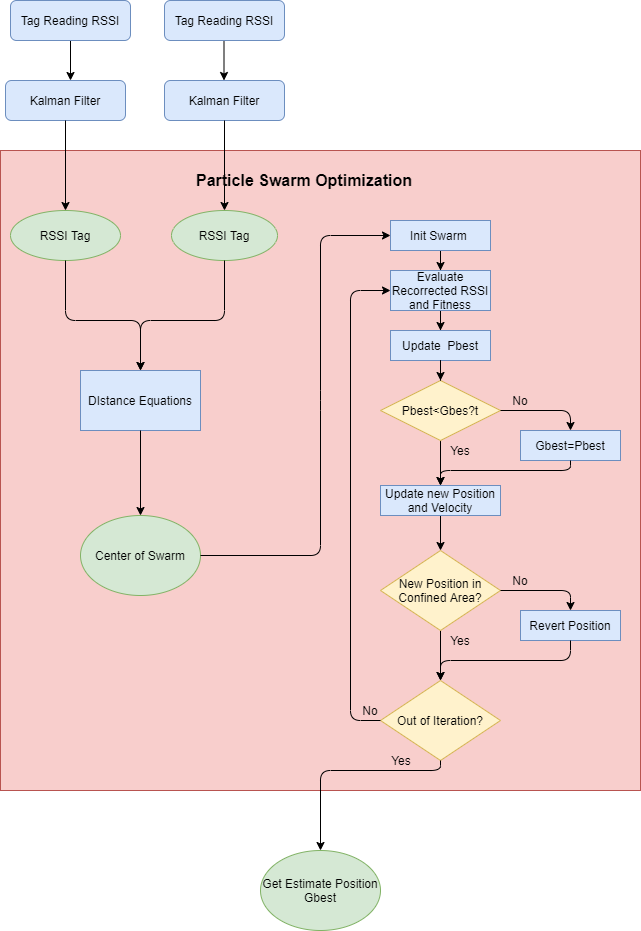

The diagram above was exported from draw.io. Its source (the exported page's mxGraphModel, read from the mxfile embedded in the PNG):
<mxGraphModel dx="1102" dy="614" grid="1" gridSize="10" guides="1" tooltips="1" connect="1" arrows="1" fold="1" page="1" pageScale="1" pageWidth="827" pageHeight="1169" math="0" shadow="0">
  <root>
    <mxCell id="WIyWlLk6GJQsqaUBKTNV-0" />
    <mxCell id="WIyWlLk6GJQsqaUBKTNV-1" parent="WIyWlLk6GJQsqaUBKTNV-0" />
    <mxCell id="_r_8tHAVNlryzxrSulTY-3" value="" style="edgeStyle=orthogonalEdgeStyle;rounded=0;orthogonalLoop=1;jettySize=auto;html=1;" edge="1" parent="WIyWlLk6GJQsqaUBKTNV-1" source="WIyWlLk6GJQsqaUBKTNV-3">
      <mxGeometry relative="1" as="geometry">
        <mxPoint x="180" y="150" as="targetPoint" />
      </mxGeometry>
    </mxCell>
    <mxCell id="WIyWlLk6GJQsqaUBKTNV-3" value="Tag Reading RSSI" style="rounded=1;whiteSpace=wrap;html=1;fontSize=12;glass=0;strokeWidth=1;shadow=0;fillColor=#dae8fc;strokeColor=#6c8ebf;" parent="WIyWlLk6GJQsqaUBKTNV-1" vertex="1">
      <mxGeometry x="120" y="70" width="120" height="40" as="geometry" />
    </mxCell>
    <mxCell id="_r_8tHAVNlryzxrSulTY-2" value="Kalman Filter" style="rounded=1;whiteSpace=wrap;html=1;fontSize=12;glass=0;strokeWidth=1;shadow=0;fillColor=#dae8fc;strokeColor=#6c8ebf;" vertex="1" parent="WIyWlLk6GJQsqaUBKTNV-1">
      <mxGeometry x="115" y="150" width="120" height="40" as="geometry" />
    </mxCell>
    <mxCell id="_r_8tHAVNlryzxrSulTY-8" value="" style="edgeStyle=orthogonalEdgeStyle;rounded=0;orthogonalLoop=1;jettySize=auto;html=1;" edge="1" parent="WIyWlLk6GJQsqaUBKTNV-1">
      <mxGeometry relative="1" as="geometry">
        <mxPoint x="333.5" y="110" as="sourcePoint" />
        <mxPoint x="333.5" y="150" as="targetPoint" />
      </mxGeometry>
    </mxCell>
    <mxCell id="_r_8tHAVNlryzxrSulTY-0" value="Tag Reading RSSI" style="rounded=1;whiteSpace=wrap;html=1;fontSize=12;glass=0;strokeWidth=1;shadow=0;fillColor=#dae8fc;strokeColor=#6c8ebf;" vertex="1" parent="WIyWlLk6GJQsqaUBKTNV-1">
      <mxGeometry x="274" y="70" width="120" height="40" as="geometry" />
    </mxCell>
    <mxCell id="_r_8tHAVNlryzxrSulTY-7" value="Kalman Filter" style="rounded=1;whiteSpace=wrap;html=1;fontSize=12;glass=0;strokeWidth=1;shadow=0;fillColor=#dae8fc;strokeColor=#6c8ebf;" vertex="1" parent="WIyWlLk6GJQsqaUBKTNV-1">
      <mxGeometry x="274" y="150" width="120" height="40" as="geometry" />
    </mxCell>
    <mxCell id="_r_8tHAVNlryzxrSulTY-13" value="" style="whiteSpace=wrap;html=1;aspect=fixed;fillColor=#f8cecc;strokeColor=#b85450;" vertex="1" parent="WIyWlLk6GJQsqaUBKTNV-1">
      <mxGeometry x="110" y="220" width="640" height="640" as="geometry" />
    </mxCell>
    <mxCell id="_r_8tHAVNlryzxrSulTY-14" value="&lt;font style=&quot;font-size: 16px&quot;&gt;Particle Swarm Optimization&lt;/font&gt;" style="text;html=1;strokeColor=none;fillColor=none;align=center;verticalAlign=middle;whiteSpace=wrap;rounded=0;strokeWidth=10;fontStyle=1" vertex="1" parent="WIyWlLk6GJQsqaUBKTNV-1">
      <mxGeometry x="297" y="220" width="234" height="60" as="geometry" />
    </mxCell>
    <mxCell id="_r_8tHAVNlryzxrSulTY-15" value="RSSI Tag" style="ellipse;whiteSpace=wrap;html=1;fillColor=#d5e8d4;strokeColor=#82b366;" vertex="1" parent="WIyWlLk6GJQsqaUBKTNV-1">
      <mxGeometry x="120" y="280" width="110" height="50" as="geometry" />
    </mxCell>
    <mxCell id="_r_8tHAVNlryzxrSulTY-16" value="RSSI Tag" style="ellipse;whiteSpace=wrap;html=1;fillColor=#d5e8d4;strokeColor=#82b366;" vertex="1" parent="WIyWlLk6GJQsqaUBKTNV-1">
      <mxGeometry x="281" y="280" width="106" height="50" as="geometry" />
    </mxCell>
    <mxCell id="_r_8tHAVNlryzxrSulTY-10" value="" style="edgeStyle=orthogonalEdgeStyle;rounded=0;orthogonalLoop=1;jettySize=auto;html=1;entryX=0.5;entryY=0;entryDx=0;entryDy=0;" edge="1" parent="WIyWlLk6GJQsqaUBKTNV-1" source="_r_8tHAVNlryzxrSulTY-2" target="_r_8tHAVNlryzxrSulTY-15">
      <mxGeometry relative="1" as="geometry">
        <mxPoint x="180" y="310" as="targetPoint" />
      </mxGeometry>
    </mxCell>
    <mxCell id="_r_8tHAVNlryzxrSulTY-12" value="" style="edgeStyle=orthogonalEdgeStyle;rounded=0;orthogonalLoop=1;jettySize=auto;html=1;entryX=0.5;entryY=0;entryDx=0;entryDy=0;" edge="1" parent="WIyWlLk6GJQsqaUBKTNV-1" source="_r_8tHAVNlryzxrSulTY-7" target="_r_8tHAVNlryzxrSulTY-16">
      <mxGeometry relative="1" as="geometry">
        <mxPoint x="341" y="310" as="targetPoint" />
      </mxGeometry>
    </mxCell>
    <mxCell id="_r_8tHAVNlryzxrSulTY-22" value="DIstance Equations" style="rounded=0;whiteSpace=wrap;html=1;strokeWidth=1;fillColor=#dae8fc;strokeColor=#6c8ebf;" vertex="1" parent="WIyWlLk6GJQsqaUBKTNV-1">
      <mxGeometry x="190" y="440" width="120" height="60" as="geometry" />
    </mxCell>
    <mxCell id="_r_8tHAVNlryzxrSulTY-32" value="" style="edgeStyle=orthogonalEdgeStyle;rounded=0;orthogonalLoop=1;jettySize=auto;html=1;" edge="1" parent="WIyWlLk6GJQsqaUBKTNV-1" source="_r_8tHAVNlryzxrSulTY-26" target="_r_8tHAVNlryzxrSulTY-31">
      <mxGeometry relative="1" as="geometry" />
    </mxCell>
    <mxCell id="_r_8tHAVNlryzxrSulTY-26" value="Init Swarm&amp;nbsp;" style="rounded=0;whiteSpace=wrap;html=1;strokeWidth=1;fillColor=#dae8fc;strokeColor=#6c8ebf;" vertex="1" parent="WIyWlLk6GJQsqaUBKTNV-1">
      <mxGeometry x="500" y="290" width="100" height="30" as="geometry" />
    </mxCell>
    <mxCell id="_r_8tHAVNlryzxrSulTY-34" value="" style="edgeStyle=orthogonalEdgeStyle;rounded=0;orthogonalLoop=1;jettySize=auto;html=1;" edge="1" parent="WIyWlLk6GJQsqaUBKTNV-1" source="_r_8tHAVNlryzxrSulTY-31" target="_r_8tHAVNlryzxrSulTY-33">
      <mxGeometry relative="1" as="geometry" />
    </mxCell>
    <mxCell id="_r_8tHAVNlryzxrSulTY-31" value="Evaluate Recorrected RSSI and Fitness" style="rounded=0;whiteSpace=wrap;html=1;strokeWidth=1;fillColor=#dae8fc;strokeColor=#6c8ebf;" vertex="1" parent="WIyWlLk6GJQsqaUBKTNV-1">
      <mxGeometry x="500" y="340" width="100" height="40" as="geometry" />
    </mxCell>
    <mxCell id="_r_8tHAVNlryzxrSulTY-33" value="Update&amp;nbsp; Pbest" style="rounded=0;whiteSpace=wrap;html=1;strokeWidth=1;fillColor=#dae8fc;strokeColor=#6c8ebf;" vertex="1" parent="WIyWlLk6GJQsqaUBKTNV-1">
      <mxGeometry x="500" y="400" width="100" height="30" as="geometry" />
    </mxCell>
    <mxCell id="_r_8tHAVNlryzxrSulTY-29" value="Center of Swarm" style="ellipse;whiteSpace=wrap;html=1;strokeWidth=1;fillColor=#d5e8d4;strokeColor=#82b366;" vertex="1" parent="WIyWlLk6GJQsqaUBKTNV-1">
      <mxGeometry x="190" y="585" width="120" height="80" as="geometry" />
    </mxCell>
    <mxCell id="_r_8tHAVNlryzxrSulTY-30" value="" style="endArrow=classic;html=1;exitX=1;exitY=0.5;exitDx=0;exitDy=0;entryX=0;entryY=0.5;entryDx=0;entryDy=0;" edge="1" parent="WIyWlLk6GJQsqaUBKTNV-1" source="_r_8tHAVNlryzxrSulTY-29" target="_r_8tHAVNlryzxrSulTY-26">
      <mxGeometry width="50" height="50" relative="1" as="geometry">
        <mxPoint x="390" y="440" as="sourcePoint" />
        <mxPoint x="440" y="390" as="targetPoint" />
        <Array as="points">
          <mxPoint x="430" y="625" />
          <mxPoint x="430" y="470" />
          <mxPoint x="430" y="305" />
        </Array>
      </mxGeometry>
    </mxCell>
    <mxCell id="_r_8tHAVNlryzxrSulTY-52" value="" style="edgeStyle=orthogonalEdgeStyle;rounded=0;orthogonalLoop=1;jettySize=auto;html=1;" edge="1" parent="WIyWlLk6GJQsqaUBKTNV-1" source="_r_8tHAVNlryzxrSulTY-37">
      <mxGeometry relative="1" as="geometry">
        <mxPoint x="550" y="555" as="targetPoint" />
      </mxGeometry>
    </mxCell>
    <mxCell id="_r_8tHAVNlryzxrSulTY-37" value="Pbest&amp;lt;Gbes?t" style="rhombus;whiteSpace=wrap;html=1;strokeWidth=1;fillColor=#fff2cc;strokeColor=#d6b656;" vertex="1" parent="WIyWlLk6GJQsqaUBKTNV-1">
      <mxGeometry x="490" y="450" width="120" height="60" as="geometry" />
    </mxCell>
    <mxCell id="_r_8tHAVNlryzxrSulTY-41" value="" style="edgeStyle=orthogonalEdgeStyle;rounded=0;orthogonalLoop=1;jettySize=auto;html=1;" edge="1" parent="WIyWlLk6GJQsqaUBKTNV-1" source="_r_8tHAVNlryzxrSulTY-33" target="_r_8tHAVNlryzxrSulTY-37">
      <mxGeometry relative="1" as="geometry">
        <mxPoint x="620" y="470" as="sourcePoint" />
        <mxPoint x="640" y="710" as="targetPoint" />
      </mxGeometry>
    </mxCell>
    <mxCell id="_r_8tHAVNlryzxrSulTY-44" value="" style="endArrow=classic;html=1;exitX=0.5;exitY=1;exitDx=0;exitDy=0;entryX=0.5;entryY=0;entryDx=0;entryDy=0;" edge="1" parent="WIyWlLk6GJQsqaUBKTNV-1" source="_r_8tHAVNlryzxrSulTY-16" target="_r_8tHAVNlryzxrSulTY-22">
      <mxGeometry width="50" height="50" relative="1" as="geometry">
        <mxPoint x="310" y="340" as="sourcePoint" />
        <mxPoint x="360" y="290" as="targetPoint" />
        <Array as="points">
          <mxPoint x="334" y="390" />
          <mxPoint x="250" y="390" />
        </Array>
      </mxGeometry>
    </mxCell>
    <mxCell id="_r_8tHAVNlryzxrSulTY-45" value="" style="endArrow=classic;html=1;exitX=0.5;exitY=1;exitDx=0;exitDy=0;entryX=0.5;entryY=0;entryDx=0;entryDy=0;" edge="1" parent="WIyWlLk6GJQsqaUBKTNV-1" source="_r_8tHAVNlryzxrSulTY-15" target="_r_8tHAVNlryzxrSulTY-22">
      <mxGeometry width="50" height="50" relative="1" as="geometry">
        <mxPoint x="310" y="340" as="sourcePoint" />
        <mxPoint x="260" y="440" as="targetPoint" />
        <Array as="points">
          <mxPoint x="175" y="390" />
          <mxPoint x="250" y="390" />
        </Array>
      </mxGeometry>
    </mxCell>
    <mxCell id="_r_8tHAVNlryzxrSulTY-46" value="" style="endArrow=classic;html=1;exitX=0.5;exitY=1;exitDx=0;exitDy=0;entryX=0.5;entryY=0;entryDx=0;entryDy=0;" edge="1" parent="WIyWlLk6GJQsqaUBKTNV-1" source="_r_8tHAVNlryzxrSulTY-22" target="_r_8tHAVNlryzxrSulTY-29">
      <mxGeometry width="50" height="50" relative="1" as="geometry">
        <mxPoint x="310" y="530" as="sourcePoint" />
        <mxPoint x="360" y="480" as="targetPoint" />
      </mxGeometry>
    </mxCell>
    <mxCell id="_r_8tHAVNlryzxrSulTY-48" value="Gbest=Pbest" style="rounded=0;whiteSpace=wrap;html=1;strokeWidth=1;fillColor=#dae8fc;strokeColor=#6c8ebf;" vertex="1" parent="WIyWlLk6GJQsqaUBKTNV-1">
      <mxGeometry x="630" y="500" width="100" height="30" as="geometry" />
    </mxCell>
    <mxCell id="_r_8tHAVNlryzxrSulTY-49" value="" style="endArrow=classic;html=1;exitX=1;exitY=0.5;exitDx=0;exitDy=0;entryX=0.5;entryY=0;entryDx=0;entryDy=0;" edge="1" parent="WIyWlLk6GJQsqaUBKTNV-1" source="_r_8tHAVNlryzxrSulTY-37" target="_r_8tHAVNlryzxrSulTY-48">
      <mxGeometry width="50" height="50" relative="1" as="geometry">
        <mxPoint x="310" y="530" as="sourcePoint" />
        <mxPoint x="360" y="480" as="targetPoint" />
        <Array as="points">
          <mxPoint x="680" y="480" />
          <mxPoint x="680" y="500" />
        </Array>
      </mxGeometry>
    </mxCell>
    <mxCell id="_r_8tHAVNlryzxrSulTY-50" value="No" style="text;html=1;strokeColor=none;fillColor=none;align=center;verticalAlign=middle;whiteSpace=wrap;rounded=0;" vertex="1" parent="WIyWlLk6GJQsqaUBKTNV-1">
      <mxGeometry x="610" y="460" width="40" height="20" as="geometry" />
    </mxCell>
    <mxCell id="_r_8tHAVNlryzxrSulTY-56" value="" style="edgeStyle=orthogonalEdgeStyle;rounded=0;orthogonalLoop=1;jettySize=auto;html=1;" edge="1" parent="WIyWlLk6GJQsqaUBKTNV-1" source="_r_8tHAVNlryzxrSulTY-54">
      <mxGeometry relative="1" as="geometry">
        <mxPoint x="550" y="620" as="targetPoint" />
      </mxGeometry>
    </mxCell>
    <mxCell id="_r_8tHAVNlryzxrSulTY-54" value="Update new Position and Velocity" style="rounded=0;whiteSpace=wrap;html=1;strokeWidth=1;fillColor=#dae8fc;strokeColor=#6c8ebf;" vertex="1" parent="WIyWlLk6GJQsqaUBKTNV-1">
      <mxGeometry x="490" y="555" width="120" height="30" as="geometry" />
    </mxCell>
    <mxCell id="_r_8tHAVNlryzxrSulTY-65" value="" style="edgeStyle=orthogonalEdgeStyle;rounded=0;orthogonalLoop=1;jettySize=auto;html=1;" edge="1" parent="WIyWlLk6GJQsqaUBKTNV-1" source="_r_8tHAVNlryzxrSulTY-57" target="_r_8tHAVNlryzxrSulTY-64">
      <mxGeometry relative="1" as="geometry" />
    </mxCell>
    <mxCell id="_r_8tHAVNlryzxrSulTY-57" value="New Position in Confined Area?" style="rhombus;whiteSpace=wrap;html=1;strokeWidth=1;fillColor=#fff2cc;strokeColor=#d6b656;" vertex="1" parent="WIyWlLk6GJQsqaUBKTNV-1">
      <mxGeometry x="490" y="620" width="120" height="80" as="geometry" />
    </mxCell>
    <mxCell id="_r_8tHAVNlryzxrSulTY-64" value="Out of Iteration?" style="rhombus;whiteSpace=wrap;html=1;strokeWidth=1;fillColor=#fff2cc;strokeColor=#d6b656;" vertex="1" parent="WIyWlLk6GJQsqaUBKTNV-1">
      <mxGeometry x="490" y="750" width="120" height="80" as="geometry" />
    </mxCell>
    <mxCell id="_r_8tHAVNlryzxrSulTY-58" value="Yes" style="text;html=1;strokeColor=none;fillColor=none;align=center;verticalAlign=middle;whiteSpace=wrap;rounded=0;" vertex="1" parent="WIyWlLk6GJQsqaUBKTNV-1">
      <mxGeometry x="550" y="510" width="40" height="20" as="geometry" />
    </mxCell>
    <mxCell id="_r_8tHAVNlryzxrSulTY-61" value="Revert Position" style="rounded=0;whiteSpace=wrap;html=1;strokeWidth=1;fillColor=#dae8fc;strokeColor=#6c8ebf;" vertex="1" parent="WIyWlLk6GJQsqaUBKTNV-1">
      <mxGeometry x="630" y="680" width="100" height="30" as="geometry" />
    </mxCell>
    <mxCell id="_r_8tHAVNlryzxrSulTY-62" value="" style="endArrow=classic;html=1;exitX=1;exitY=0.5;exitDx=0;exitDy=0;entryX=0.5;entryY=0;entryDx=0;entryDy=0;" edge="1" parent="WIyWlLk6GJQsqaUBKTNV-1" source="_r_8tHAVNlryzxrSulTY-57" target="_r_8tHAVNlryzxrSulTY-61">
      <mxGeometry width="50" height="50" relative="1" as="geometry">
        <mxPoint x="310" y="630" as="sourcePoint" />
        <mxPoint x="360" y="580" as="targetPoint" />
        <Array as="points">
          <mxPoint x="680" y="660" />
        </Array>
      </mxGeometry>
    </mxCell>
    <mxCell id="_r_8tHAVNlryzxrSulTY-63" value="No" style="text;html=1;strokeColor=none;fillColor=none;align=center;verticalAlign=middle;whiteSpace=wrap;rounded=0;" vertex="1" parent="WIyWlLk6GJQsqaUBKTNV-1">
      <mxGeometry x="610" y="640" width="40" height="20" as="geometry" />
    </mxCell>
    <mxCell id="_r_8tHAVNlryzxrSulTY-66" value="Yes" style="text;html=1;strokeColor=none;fillColor=none;align=center;verticalAlign=middle;whiteSpace=wrap;rounded=0;" vertex="1" parent="WIyWlLk6GJQsqaUBKTNV-1">
      <mxGeometry x="550" y="700" width="40" height="20" as="geometry" />
    </mxCell>
    <mxCell id="_r_8tHAVNlryzxrSulTY-67" value="Get Estimate Position Gbest" style="ellipse;whiteSpace=wrap;html=1;strokeWidth=1;fillColor=#d5e8d4;strokeColor=#82b366;" vertex="1" parent="WIyWlLk6GJQsqaUBKTNV-1">
      <mxGeometry x="370" y="920" width="120" height="80" as="geometry" />
    </mxCell>
    <mxCell id="_r_8tHAVNlryzxrSulTY-68" value="" style="endArrow=classic;html=1;exitX=0.5;exitY=1;exitDx=0;exitDy=0;entryX=0.5;entryY=0;entryDx=0;entryDy=0;" edge="1" parent="WIyWlLk6GJQsqaUBKTNV-1" source="_r_8tHAVNlryzxrSulTY-64" target="_r_8tHAVNlryzxrSulTY-67">
      <mxGeometry width="50" height="50" relative="1" as="geometry">
        <mxPoint x="310" y="820" as="sourcePoint" />
        <mxPoint x="360" y="770" as="targetPoint" />
        <Array as="points">
          <mxPoint x="550" y="840" />
          <mxPoint x="430" y="840" />
        </Array>
      </mxGeometry>
    </mxCell>
    <mxCell id="_r_8tHAVNlryzxrSulTY-70" value="" style="endArrow=classic;html=1;exitX=0.5;exitY=1;exitDx=0;exitDy=0;entryX=0.5;entryY=0;entryDx=0;entryDy=0;" edge="1" parent="WIyWlLk6GJQsqaUBKTNV-1" source="_r_8tHAVNlryzxrSulTY-48" target="_r_8tHAVNlryzxrSulTY-54">
      <mxGeometry width="50" height="50" relative="1" as="geometry">
        <mxPoint x="310" y="630" as="sourcePoint" />
        <mxPoint x="360" y="580" as="targetPoint" />
        <Array as="points">
          <mxPoint x="680" y="540" />
          <mxPoint x="550" y="540" />
        </Array>
      </mxGeometry>
    </mxCell>
    <mxCell id="_r_8tHAVNlryzxrSulTY-71" value="" style="endArrow=classic;html=1;exitX=0.5;exitY=1;exitDx=0;exitDy=0;" edge="1" parent="WIyWlLk6GJQsqaUBKTNV-1" source="_r_8tHAVNlryzxrSulTY-61">
      <mxGeometry width="50" height="50" relative="1" as="geometry">
        <mxPoint x="310" y="720" as="sourcePoint" />
        <mxPoint x="550" y="750" as="targetPoint" />
        <Array as="points">
          <mxPoint x="680" y="730" />
          <mxPoint x="550" y="730" />
        </Array>
      </mxGeometry>
    </mxCell>
    <mxCell id="_r_8tHAVNlryzxrSulTY-72" value="Yes" style="text;html=1;strokeColor=none;fillColor=none;align=center;verticalAlign=middle;whiteSpace=wrap;rounded=0;" vertex="1" parent="WIyWlLk6GJQsqaUBKTNV-1">
      <mxGeometry x="491" y="820" width="40" height="20" as="geometry" />
    </mxCell>
    <mxCell id="_r_8tHAVNlryzxrSulTY-73" value="" style="endArrow=classic;html=1;exitX=0;exitY=0.5;exitDx=0;exitDy=0;entryX=0;entryY=0.5;entryDx=0;entryDy=0;" edge="1" parent="WIyWlLk6GJQsqaUBKTNV-1" source="_r_8tHAVNlryzxrSulTY-64" target="_r_8tHAVNlryzxrSulTY-31">
      <mxGeometry width="50" height="50" relative="1" as="geometry">
        <mxPoint x="310" y="720" as="sourcePoint" />
        <mxPoint x="360" y="670" as="targetPoint" />
        <Array as="points">
          <mxPoint x="460" y="790" />
          <mxPoint x="460" y="360" />
        </Array>
      </mxGeometry>
    </mxCell>
    <mxCell id="_r_8tHAVNlryzxrSulTY-74" value="No" style="text;html=1;strokeColor=none;fillColor=none;align=center;verticalAlign=middle;whiteSpace=wrap;rounded=0;" vertex="1" parent="WIyWlLk6GJQsqaUBKTNV-1">
      <mxGeometry x="460" y="770" width="40" height="20" as="geometry" />
    </mxCell>
  </root>
</mxGraphModel>